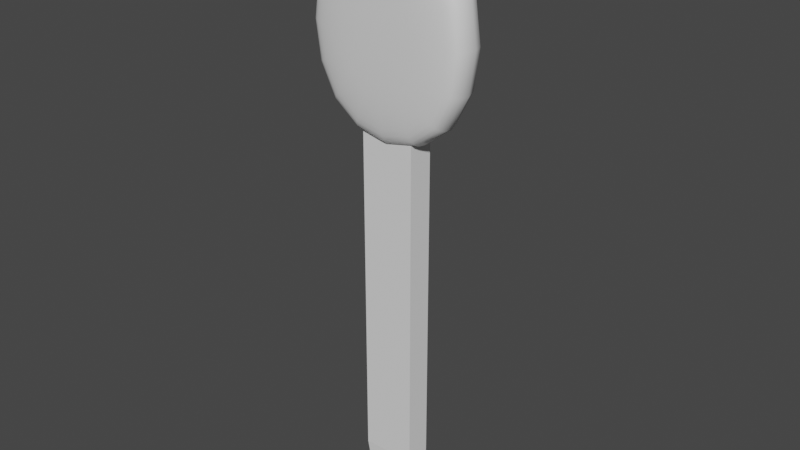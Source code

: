 # Source: spoon.blend  (saved by Blender 2.81.16; exported with 4.5.12 LTS)
import bpy
from mathutils import Matrix  # noqa: F401  (used for matrix-valued properties, if any)

bpy.ops.wm.read_factory_settings(use_empty=True)
scene = bpy.context.scene
scene.name = 'Scene'

# ---- collections
col_collection = bpy.data.collections.new('Collection'); scene.collection.children.link(col_collection)

# ---- materials (node trees are filled in below, after node groups)
mat_material = bpy.data.materials.new('Material')
mat_material.alpha_threshold = 0.0
mat_material.use_transparent_shadow = False
mat_material.line_color = (0.0, 0.0, 0.0, 1.0)

# ---- material node trees
mat_material.use_nodes = True; mat_material.node_tree.nodes.clear()
_N = mat_material.node_tree.nodes; _L = mat_material.node_tree.links
n0 = _N.new('ShaderNodeOutputMaterial'); n0.name = 'Material Output'; n0.location = (300, 300)
n1 = _N.new('ShaderNodeBsdfPrincipled'); n1.name = 'Principled BSDF'; n1.location = (10, 300)
n1.distribution = 'GGX'
n1.subsurface_method = 'BURLEY'
n1.inputs[2].default_value = 0.4
n1.inputs[3].default_value = 1.45
n1.inputs[27].default_value = (0.0, 0.0, 0.0, 1.0)
n1.inputs[28].default_value = 1.0
_L.new(n1.outputs[0], n0.inputs[0])
n0.is_active_output = True

# ---- world
world_world = bpy.data.worlds.new('World'); scene.world = world_world
world_world.use_nodes = True; world_world.node_tree.nodes.clear()
_N = world_world.node_tree.nodes; _L = world_world.node_tree.links
n0 = _N.new('ShaderNodeOutputWorld'); n0.name = 'World Output'; n0.location = (300, 300)
n1 = _N.new('ShaderNodeBackground'); n1.name = 'Background'; n1.location = (10, 300)
n1.inputs[0].default_value = (0.05088, 0.05088, 0.05088, 1.0)
_L.new(n1.outputs[0], n0.inputs[0])
n0.is_active_output = True
world_world.color = (0.05088, 0.05088, 0.05088)
world_world.use_sun_shadow = False
world_world.sun_shadow_jitter_overblur = 0.0

# ---- meshes
me_cube = bpy.data.meshes.new('Cube')
me_cube.from_pydata([(1.0, 1.0, 1.0), (1.0, 1.0, -1.0), (-1.0, 1.0, 1.0), (-1.0, 1.0, -1.0), (1.0, -0.6926, 1.0), (1.0, -0.6926, -1.0), (-1.0, -0.6926, 1.0), (-1.0, -0.6926, -1.0), (0.4982, -1.0, 0.4982), (0.8301, -0.8625, 0.8301), (0.4982, -1.0, -0.4982), (0.8301, -0.8625, -0.8301), (-0.4982, -1.0, 0.4982), (-0.8301, -0.8625, 0.8301), (-0.4982, -1.0, -0.4982), (-0.8301, -0.8625, -0.8301)], [], [(3, 1, 5, 7), (0, 2, 6, 4), (7, 6, 2, 3), (7, 5, 11, 15), (3, 2, 0, 1), (10, 8, 12, 14), (9, 11, 5, 4), (15, 13, 6, 7), (1, 0, 4, 5), (14, 12, 13, 15), (8, 10, 11, 9), (12, 8, 9, 13), (10, 14, 15, 11), (4, 6, 13, 9)])
me_cube.polygons.foreach_set('use_smooth', [True] * 14)
_uv = me_cube.uv_layers.new(name='UVMap')
_uv.uv.foreach_set('vector', [0.125, 0.5, 0.375, 0.5, 0.375, 0.7116, 0.125, 0.7116, 0.625, 0.5, 0.875, 0.5, 0.875, 0.7116, 0.625, 0.7116, 0.375, 0.03842, 0.625, 0.03842, 0.625, 0.25, 0.375, 0.25, 0.125, 0.7116, 0.375, 0.7116, 0.3538, 0.7328, 0.1462, 0.7328, 0.375, 0.25, 0.625, 0.25, 0.625, 0.5, 0.375, 0.5, 0.4377, 0.8127, 0.5623, 0.8127, 0.5623, 0.9373, 0.4377, 0.9373, 0.6038, 0.7541, 0.3962, 0.7541, 0.375, 0.7116, 0.625, 0.7116, 0.3962, 0.9788, 0.6038, 0.9788, 0.625, 1.0, 0.375, 1.0, 0.375, 0.5, 0.625, 0.5, 0.625, 0.7116, 0.375, 0.7116, 0.4377, 0.9373, 0.5623, 0.9373, 0.6038, 0.9788, 0.3962, 0.9788, 0.5623, 0.8127, 0.4377, 0.8127, 0.3962, 0.7541, 0.6038, 0.7541, 0.5623, 0.9373, 0.5623, 0.8127, 0.5866, 0.7884, 0.5866, 0.9616, 0.4377, 0.8127, 0.4377, 0.9373, 0.4134, 0.9616, 0.4134, 0.7884, 0.625, 0.7116, 0.875, 0.7116, 0.8538, 0.7328, 0.6462, 0.7328])
me_cube.materials.append(mat_material)
me_cube.use_remesh_preserve_volume = False
me_cube.use_remesh_preserve_attributes = False
me_cube.use_mirror_vertex_groups = False
me_cube.update()
me_cube_002 = bpy.data.meshes.new('Cube.002')
me_cube_002.from_pydata([(-1.0, -1.0, 1.0), (-1.0, 1.0, 1.0), (1.0, -1.0, 1.0), (1.0, 1.0, 1.0), (-1.0, -1.0, -0.7769), (-1.0, 1.0, -0.7769), (1.0, -1.0, -0.7769), (1.0, 1.0, -0.7769), (-0.9176, -0.9176, -0.8594), (-0.9176, 0.9176, -0.8594), (0.9176, -0.9176, -0.8594), (0.9176, 0.9176, -0.8594), (-0.7692, -0.7692, -0.9209), (-0.7692, 0.7692, -0.9209), (0.7692, -0.7692, -0.9209), (0.7692, 0.7692, -0.9209), (-0.1821, -0.1821, -1.0), (-0.5569, -0.5569, -0.9631), (-0.1821, 0.1821, -1.0), (-0.5569, 0.5569, -0.9631), (0.1821, -0.1821, -1.0), (0.5569, -0.5569, -0.9631), (0.1821, 0.1821, -1.0), (0.5569, 0.5569, -0.9631)], [], [(6, 2, 0, 4), (7, 3, 2, 6), (5, 1, 3, 7), (4, 0, 1, 5), (3, 1, 0, 2), (8, 10, 6, 4), (10, 11, 7, 6), (11, 9, 5, 7), (9, 8, 4, 5), (12, 14, 10, 8), (14, 15, 11, 10), (15, 13, 9, 11), (13, 12, 8, 9), (17, 21, 14, 12), (21, 23, 15, 14), (23, 19, 13, 15), (19, 17, 12, 13), (18, 16, 17, 19), (22, 18, 19, 23), (20, 22, 23, 21), (16, 20, 21, 17), (18, 22, 20, 16)])
_uv = me_cube_002.uv_layers.new(name='UVMap')
_uv.uv.foreach_set('vector', [0.4029, 0.75, 0.625, 0.75, 0.625, 1.0, 0.4029, 1.0, 0.4029, 0.5, 0.625, 0.5, 0.625, 0.75, 0.4029, 0.75, 0.4029, 0.25, 0.625, 0.25, 0.625, 0.5, 0.4029, 0.5, 0.4029, 0.0, 0.625, 0.0, 0.625, 0.25, 0.4029, 0.25, 0.625, 0.5, 0.875, 0.5, 0.875, 0.75, 0.625, 0.75, 0.1353, 0.7397, 0.3647, 0.7397, 0.375, 0.75, 0.125, 0.75, 0.3823, 0.7397, 0.3823, 0.5103, 0.4029, 0.5, 0.4029, 0.75, 0.3647, 0.5103, 0.1353, 0.5103, 0.125, 0.5, 0.375, 0.5, 0.1353, 0.5103, 0.1353, 0.7397, 0.125, 0.75, 0.125, 0.5, 0.1539, 0.7211, 0.3461, 0.7211, 0.3647, 0.7397, 0.1353, 0.7397, 0.356, 0.7211, 0.356, 0.5289, 0.3823, 0.5103, 0.3823, 0.7397, 0.3461, 0.5289, 0.1539, 0.5289, 0.1353, 0.5103, 0.3647, 0.5103, 0.1539, 0.5289, 0.1539, 0.7211, 0.1353, 0.7397, 0.1353, 0.5103, 0.1804, 0.6946, 0.3196, 0.6946, 0.3461, 0.7211, 0.1539, 0.7211, 0.3242, 0.6946, 0.3242, 0.5554, 0.356, 0.5289, 0.356, 0.7211, 0.3196, 0.5554, 0.1804, 0.5554, 0.1539, 0.5289, 0.3461, 0.5289, 0.1804, 0.5554, 0.1804, 0.6946, 0.1539, 0.7211, 0.1539, 0.5289, 0.2272, 0.6022, 0.2272, 0.6478, 0.1804, 0.6946, 0.1804, 0.5554, 0.2728, 0.6022, 0.2272, 0.6022, 0.1804, 0.5554, 0.3196, 0.5554, 0.2728, 0.6478, 0.2728, 0.6022, 0.3242, 0.5554, 0.3242, 0.6946, 0.2272, 0.6478, 0.2728, 0.6478, 0.3196, 0.6946, 0.1804, 0.6946, 0.2272, 0.6022, 0.2728, 0.6022, 0.2728, 0.6478, 0.2272, 0.6478])
me_cube_002.use_remesh_fix_poles = True
me_cube_002.use_remesh_preserve_attributes = False
me_cube_002.use_mirror_vertex_groups = False
me_cube_002.update()

# ---- objects
ob_cube = bpy.data.objects.new('Cube', me_cube)
ob_cube_001 = bpy.data.objects.new('Cube.001', me_cube_002)

# ---- transforms, parenting, visibility, modifiers, constraints
ob_cube.location = (-0.3266, -1.862, 6.589)
ob_cube.scale = (0.8706, 0.28, 1.071)
ob_cube.lock_rotations_4d = False
ob_cube.empty_display_type = 'ARROWS'
ob_cube.lineart.crease_threshold = 0.0
_m = ob_cube.modifiers.new('Subdivision', 'SUBSURF')
_m.uv_smooth = 'PRESERVE_CORNERS'
_m.levels = 3
_m.show_only_control_edges = False
ob_cube_001.location = (-0.3331, -1.9, 4.073)
ob_cube_001.scale = (0.2575, 0.1245, 2.057)
ob_cube_001.lineart.crease_threshold = 0.0

# ---- collection membership
col_collection.objects.link(ob_cube)
col_collection.objects.link(ob_cube_001)

# ---- scene / render settings (as saved in the file)
scene.frame_start = 1; scene.frame_end = 250; scene.frame_set(1)
scene.render.engine = 'BLENDER_EEVEE_NEXT'
scene.cycles.use_denoising = False
scene.cycles.samples = 128
scene.cycles.sampling_pattern = 'TABULATED_SOBOL'
scene.cycles.use_adaptive_sampling = False
scene.cycles.use_light_tree = False
scene.view_settings.view_transform = 'Filmic'
bpy.context.view_layer.update()

# ---- added for rendering (the .blend has no active camera and no usable light): camera, sun
cam_auto = bpy.data.cameras.new('AutoCamera')
cam_auto.lens = 50.0
cam_auto.sensor_width = 36.0
cam_auto.clip_end = 1000.0
ob_auto_camera = bpy.data.objects.new('AutoCamera', cam_auto)
scene.collection.objects.link(ob_auto_camera)
ob_auto_camera.location = (5.16195, -8.44845, 9.22889)
ob_auto_camera.rotation_euler = (1.09748, -7.21219e-08, 0.694738)
scene.camera = ob_auto_camera
light_auto_sun = bpy.data.lights.new('AutoSun', 'SUN')
light_auto_sun.energy = 3.0
light_auto_sun.angle = 0.0523599
ob_auto_sun = bpy.data.objects.new('AutoSun', light_auto_sun)
scene.collection.objects.link(ob_auto_sun)
ob_auto_sun.rotation_euler = (0.872665, 0.174533, 0.523599)
bpy.context.view_layer.update()
